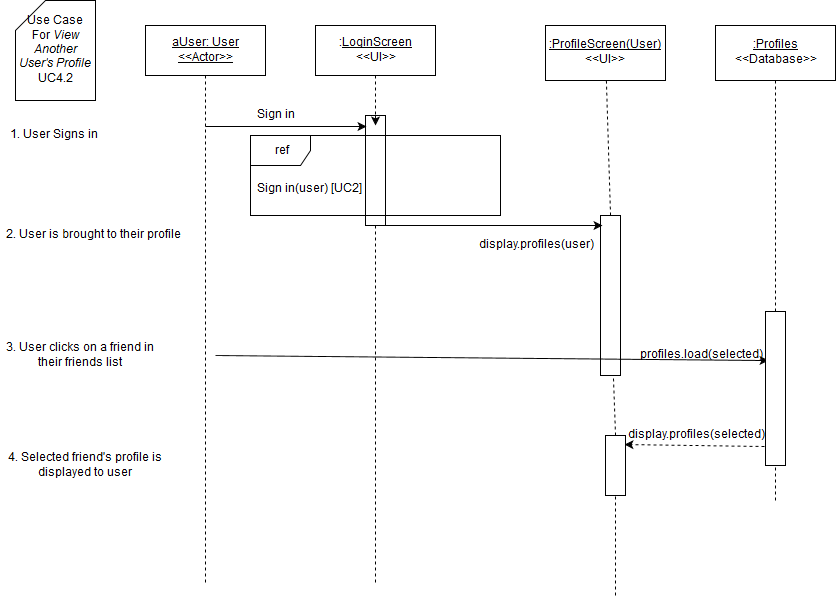

The diagram above was exported from draw.io. Its source (the exported page's mxGraphModel, read from the mxfile embedded in the PNG):
<mxGraphModel dx="1430" dy="748" grid="1" gridSize="10" guides="1" tooltips="1" connect="1" arrows="1" fold="1" page="1" pageScale="1" pageWidth="850" pageHeight="1100" background="#ffffff" math="0" shadow="0">
  <root>
    <mxCell id="0" />
    <mxCell id="1" parent="0" />
    <mxCell id="5" value="" style="endArrow=none;html=1;dashed=1;exitX=0.5;exitY=1;endFill=0;" parent="1" source="4" edge="1">
      <mxGeometry width="50" height="50" relative="1" as="geometry">
        <mxPoint x="150" y="590" as="sourcePoint" />
        <mxPoint x="380" y="640" as="targetPoint" />
      </mxGeometry>
    </mxCell>
    <mxCell id="8" value="" style="whiteSpace=wrap;html=1;" parent="1" vertex="1">
      <mxGeometry x="370" y="170" width="20" height="110" as="geometry" />
    </mxCell>
    <mxCell id="2" value="&lt;u&gt;aUser: User&lt;br&gt;&amp;lt;&amp;lt;Actor&amp;gt;&amp;gt;&lt;br&gt;&lt;/u&gt;" style="whiteSpace=wrap;html=1;" parent="1" vertex="1">
      <mxGeometry x="150" y="80" width="120" height="50" as="geometry" />
    </mxCell>
    <mxCell id="3" value="" style="endArrow=none;html=1;exitX=0.5;exitY=1;endFill=0;dashed=1;" parent="1" source="2" edge="1">
      <mxGeometry width="50" height="50" relative="1" as="geometry">
        <mxPoint x="150" y="190" as="sourcePoint" />
        <mxPoint x="210" y="640" as="targetPoint" />
      </mxGeometry>
    </mxCell>
    <mxCell id="4" value=":&lt;u&gt;LoginScreen&lt;/u&gt;&lt;br&gt;&amp;lt;&amp;lt;UI&amp;gt;&amp;gt;" style="whiteSpace=wrap;html=1;" parent="1" vertex="1">
      <mxGeometry x="320" y="80" width="120" height="50" as="geometry" />
    </mxCell>
    <mxCell id="6" value="" style="endArrow=classic;html=1;" parent="1" source="8" edge="1">
      <mxGeometry width="50" height="50" relative="1" as="geometry">
        <mxPoint x="210" y="180" as="sourcePoint" />
        <mxPoint x="380" y="180" as="targetPoint" />
      </mxGeometry>
    </mxCell>
    <mxCell id="7" value="Sign in" style="text;html=1;strokeColor=none;fillColor=none;align=center;verticalAlign=middle;whiteSpace=wrap;" parent="1" vertex="1">
      <mxGeometry x="220" y="160" width="120" height="20" as="geometry" />
    </mxCell>
    <mxCell id="9" value="" style="endArrow=classic;html=1;entryX=0.05;entryY=0.1;entryPerimeter=0;" parent="1" target="8" edge="1">
      <mxGeometry width="50" height="50" relative="1" as="geometry">
        <mxPoint x="210" y="181" as="sourcePoint" />
        <mxPoint x="380" y="180" as="targetPoint" />
      </mxGeometry>
    </mxCell>
    <mxCell id="14" value="Use Case &lt;br&gt;For &lt;i&gt;View Another User's Profile&lt;/i&gt;&lt;br&gt;UC4.2" style="shape=card;whiteSpace=wrap;html=1;" parent="1" vertex="1">
      <mxGeometry x="20" y="55" width="80" height="100" as="geometry" />
    </mxCell>
    <mxCell id="15" value="1. User Signs in" style="text;html=1;strokeColor=none;fillColor=none;align=center;verticalAlign=middle;whiteSpace=wrap;" parent="1" vertex="1">
      <mxGeometry x="10" y="180" width="95" height="20" as="geometry" />
    </mxCell>
    <mxCell id="31" value="2. User is brought to their profile" style="text;html=1;strokeColor=none;fillColor=none;align=center;verticalAlign=middle;whiteSpace=wrap;" parent="1" vertex="1">
      <mxGeometry x="5" y="280" width="185" height="20" as="geometry" />
    </mxCell>
    <mxCell id="35" value="" style="endArrow=none;html=1;endFill=0;dashed=1;exitX=0.5;exitY=0;" parent="1" source="40" target="36" edge="1">
      <mxGeometry width="50" height="50" relative="1" as="geometry">
        <mxPoint x="635" y="230" as="sourcePoint" />
        <mxPoint x="-165" y="565" as="targetPoint" />
      </mxGeometry>
    </mxCell>
    <mxCell id="36" value="&lt;u&gt;:ProfileScreen(User)&lt;/u&gt;&lt;br&gt;&amp;lt;&amp;lt;UI&amp;gt;&amp;gt;" style="whiteSpace=wrap;html=1;" parent="1" vertex="1">
      <mxGeometry x="550" y="80" width="120" height="55" as="geometry" />
    </mxCell>
    <mxCell id="48" value="Sign in(user) [UC2]" style="text;html=1;resizable=0;points=[];autosize=1;align=left;verticalAlign=top;spacingTop=-4;" parent="1" vertex="1">
      <mxGeometry x="260" y="235" width="120" height="20" as="geometry" />
    </mxCell>
    <mxCell id="47" value="ref" style="shape=umlFrame;whiteSpace=wrap;fillColor=#ffffff;strokeColor=#000000;labelBackgroundColor=none;labelBorderColor=none;html=1;" parent="1" vertex="1">
      <mxGeometry x="255" y="190" width="250" height="80" as="geometry" />
    </mxCell>
    <mxCell id="40" value="" style="whiteSpace=wrap;html=1;" parent="1" vertex="1">
      <mxGeometry x="605" y="270" width="20" height="160" as="geometry" />
    </mxCell>
    <mxCell id="51" value="" style="endArrow=none;html=1;endFill=0;dashed=1;exitX=0.5;exitY=0;" parent="1" source="70" target="40" edge="1">
      <mxGeometry width="50" height="50" relative="1" as="geometry">
        <mxPoint x="625" y="620" as="sourcePoint" />
        <mxPoint x="625" y="135" as="targetPoint" />
      </mxGeometry>
    </mxCell>
    <mxCell id="53" value="display.profiles(user)" style="text;html=1;strokeColor=none;fillColor=none;align=center;verticalAlign=middle;whiteSpace=wrap;" parent="1" vertex="1">
      <mxGeometry x="480" y="290" width="120" height="20" as="geometry" />
    </mxCell>
    <mxCell id="54" value="" style="endArrow=classic;html=1;shadow=0;exitX=0.75;exitY=1;entryX=0.1;entryY=0.063;entryPerimeter=0;" parent="1" source="8" target="40" edge="1">
      <mxGeometry width="50" height="50" relative="1" as="geometry">
        <mxPoint x="385" y="280" as="sourcePoint" />
        <mxPoint x="640" y="283" as="targetPoint" />
      </mxGeometry>
    </mxCell>
    <mxCell id="57" value="" style="endArrow=classic;html=1;shadow=0;entryX=0.15;entryY=0.318;entryPerimeter=0;" parent="1" target="76" edge="1">
      <mxGeometry width="50" height="50" relative="1" as="geometry">
        <mxPoint x="220" y="410" as="sourcePoint" />
        <mxPoint x="840" y="410" as="targetPoint" />
      </mxGeometry>
    </mxCell>
    <mxCell id="59" value="3. User clicks on a friend in their friends list" style="text;html=1;strokeColor=none;fillColor=none;align=center;verticalAlign=middle;whiteSpace=wrap;" parent="1" vertex="1">
      <mxGeometry x="10" y="400" width="150" height="20" as="geometry" />
    </mxCell>
    <mxCell id="66" value="profiles.load(selected)" style="text;html=1;strokeColor=none;fillColor=none;align=center;verticalAlign=middle;whiteSpace=wrap;" parent="1" vertex="1">
      <mxGeometry x="650" y="400" width="110" height="20" as="geometry" />
    </mxCell>
    <mxCell id="69" value="" style="endArrow=classic;html=1;shadow=0;exitX=-0.05;exitY=0.876;exitPerimeter=0;entryX=0.95;entryY=0.15;dashed=1;entryPerimeter=0;" parent="1" source="76" target="70" edge="1">
      <mxGeometry width="50" height="50" relative="1" as="geometry">
        <mxPoint x="969" y="513" as="sourcePoint" />
        <mxPoint x="60" y="610" as="targetPoint" />
      </mxGeometry>
    </mxCell>
    <mxCell id="70" value="" style="whiteSpace=wrap;html=1;labelBackgroundColor=none;" parent="1" vertex="1">
      <mxGeometry x="610" y="490" width="20" height="60" as="geometry" />
    </mxCell>
    <mxCell id="71" value="" style="endArrow=none;html=1;endFill=0;dashed=1;" parent="1" target="70" edge="1">
      <mxGeometry width="50" height="50" relative="1" as="geometry">
        <mxPoint x="620" y="650" as="sourcePoint" />
        <mxPoint x="645" y="359" as="targetPoint" />
      </mxGeometry>
    </mxCell>
    <mxCell id="72" value="display.profiles(selected)" style="text;html=1;strokeColor=none;fillColor=none;align=center;verticalAlign=middle;whiteSpace=wrap;labelBackgroundColor=none;" parent="1" vertex="1">
      <mxGeometry x="620" y="480" width="160" height="20" as="geometry" />
    </mxCell>
    <mxCell id="73" value="4. Selected friend's profile is displayed to user" style="text;html=1;strokeColor=none;fillColor=none;align=center;verticalAlign=middle;whiteSpace=wrap;labelBackgroundColor=none;" parent="1" vertex="1">
      <mxGeometry x="10" y="510" width="160" height="20" as="geometry" />
    </mxCell>
    <mxCell id="74" value="" style="endArrow=none;html=1;endFill=0;dashed=1;" edge="1" source="76" target="75" parent="1">
      <mxGeometry x="780" y="135" width="50" height="50" as="geometry">
        <mxPoint x="780" y="555" as="sourcePoint" />
        <mxPoint x="-10" y="565" as="targetPoint" />
      </mxGeometry>
    </mxCell>
    <mxCell id="75" value="&lt;u&gt;:Profiles&lt;/u&gt;&lt;br&gt;&amp;lt;&amp;lt;Database&amp;gt;&amp;gt;" style="whiteSpace=wrap;html=1;" vertex="1" parent="1">
      <mxGeometry x="720" y="80" width="120" height="55" as="geometry" />
    </mxCell>
    <mxCell id="76" value="" style="whiteSpace=wrap;html=1;" vertex="1" parent="1">
      <mxGeometry x="770" y="366" width="20" height="154" as="geometry" />
    </mxCell>
    <mxCell id="77" value="" style="endArrow=none;html=1;endFill=0;dashed=1;" edge="1" target="76" parent="1">
      <mxGeometry x="780" y="135" width="50" height="50" as="geometry">
        <mxPoint x="780" y="555" as="sourcePoint" />
        <mxPoint x="780" y="135" as="targetPoint" />
      </mxGeometry>
    </mxCell>
  </root>
</mxGraphModel>